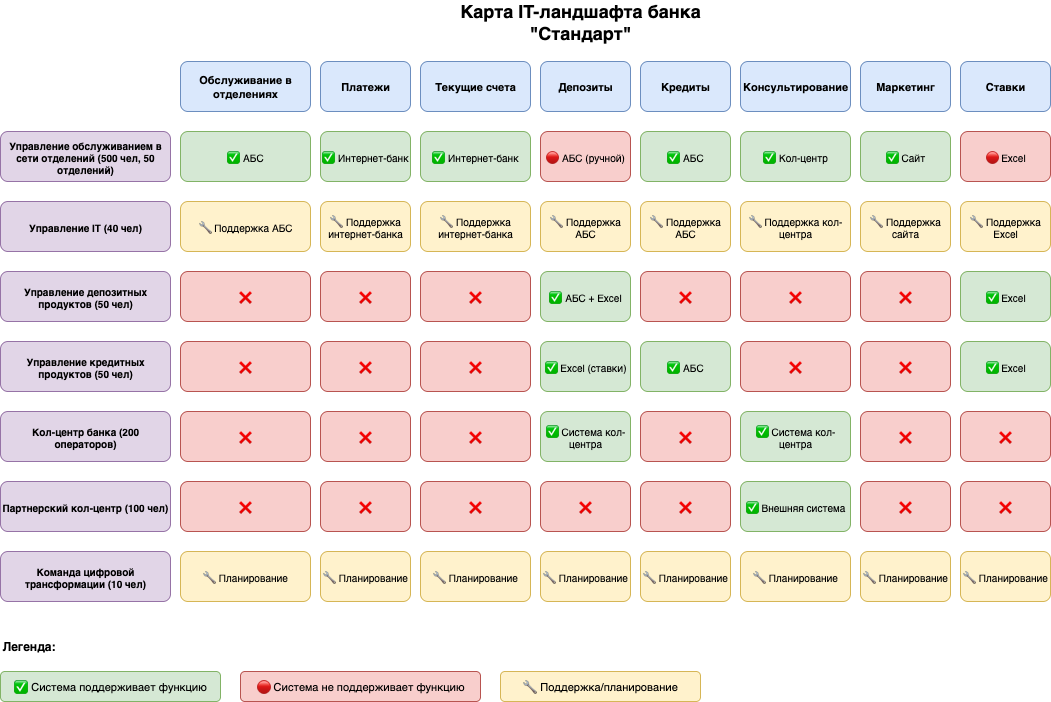

The diagram above was exported from draw.io. Its source (the exported page's mxGraphModel, read from the mxfile embedded in the PNG):
<mxGraphModel dx="1216" dy="700" grid="1" gridSize="10" guides="1" tooltips="1" connect="1" arrows="1" fold="1" page="1" pageScale="1" pageWidth="827" pageHeight="1169" math="0" shadow="0">
  <root>
    <mxCell id="0" />
    <mxCell id="1" parent="0" />
    <mxCell id="VkIum0UTG_WAO4LAlQk--1" value="Карта IT-ландшафта банка &quot;Стандарт&quot;" style="text;html=1;strokeColor=none;fillColor=none;align=center;verticalAlign=middle;whiteSpace=wrap;rounded=0;fontSize=18;fontStyle=1;" vertex="1" parent="1">
      <mxGeometry x="450" y="20" width="300" height="40" as="geometry" />
    </mxCell>
    <mxCell id="VkIum0UTG_WAO4LAlQk--2" value="Обслуживание в отделениях" style="rounded=1;whiteSpace=wrap;html=1;fillColor=#dae8fc;strokeColor=#6c8ebf;fontSize=11;fontStyle=1;" vertex="1" parent="1">
      <mxGeometry x="200" y="80" width="130" height="50" as="geometry" />
    </mxCell>
    <mxCell id="VkIum0UTG_WAO4LAlQk--3" value="Платежи" style="rounded=1;whiteSpace=wrap;html=1;fillColor=#dae8fc;strokeColor=#6c8ebf;fontSize=11;fontStyle=1;" vertex="1" parent="1">
      <mxGeometry x="340" y="80" width="90" height="50" as="geometry" />
    </mxCell>
    <mxCell id="VkIum0UTG_WAO4LAlQk--4" value="Текущие счета" style="rounded=1;whiteSpace=wrap;html=1;fillColor=#dae8fc;strokeColor=#6c8ebf;fontSize=11;fontStyle=1;" vertex="1" parent="1">
      <mxGeometry x="440" y="80" width="110" height="50" as="geometry" />
    </mxCell>
    <mxCell id="VkIum0UTG_WAO4LAlQk--5" value="Депозиты" style="rounded=1;whiteSpace=wrap;html=1;fillColor=#dae8fc;strokeColor=#6c8ebf;fontSize=11;fontStyle=1;" vertex="1" parent="1">
      <mxGeometry x="560" y="80" width="90" height="50" as="geometry" />
    </mxCell>
    <mxCell id="VkIum0UTG_WAO4LAlQk--6" value="Кредиты" style="rounded=1;whiteSpace=wrap;html=1;fillColor=#dae8fc;strokeColor=#6c8ebf;fontSize=11;fontStyle=1;" vertex="1" parent="1">
      <mxGeometry x="660" y="80" width="90" height="50" as="geometry" />
    </mxCell>
    <mxCell id="VkIum0UTG_WAO4LAlQk--7" value="Консультирование" style="rounded=1;whiteSpace=wrap;html=1;fillColor=#dae8fc;strokeColor=#6c8ebf;fontSize=11;fontStyle=1;" vertex="1" parent="1">
      <mxGeometry x="760" y="80" width="110" height="50" as="geometry" />
    </mxCell>
    <mxCell id="VkIum0UTG_WAO4LAlQk--8" value="Маркетинг" style="rounded=1;whiteSpace=wrap;html=1;fillColor=#dae8fc;strokeColor=#6c8ebf;fontSize=11;fontStyle=1;" vertex="1" parent="1">
      <mxGeometry x="880" y="80" width="90" height="50" as="geometry" />
    </mxCell>
    <mxCell id="VkIum0UTG_WAO4LAlQk--9" value="Ставки" style="rounded=1;whiteSpace=wrap;html=1;fillColor=#dae8fc;strokeColor=#6c8ebf;fontSize=11;fontStyle=1;" vertex="1" parent="1">
      <mxGeometry x="980" y="80" width="90" height="50" as="geometry" />
    </mxCell>
    <mxCell id="VkIum0UTG_WAO4LAlQk--10" value="Управление обслуживанием в сети отделений (500 чел, 50 отделений)" style="rounded=1;whiteSpace=wrap;html=1;fillColor=#e1d5e7;strokeColor=#9673a6;fontSize=10;fontStyle=1;" vertex="1" parent="1">
      <mxGeometry x="20" y="150" width="170" height="50" as="geometry" />
    </mxCell>
    <mxCell id="VkIum0UTG_WAO4LAlQk--11" value="Управление IT (40 чел)" style="rounded=1;whiteSpace=wrap;html=1;fillColor=#e1d5e7;strokeColor=#9673a6;fontSize=10;fontStyle=1;" vertex="1" parent="1">
      <mxGeometry x="20" y="220" width="170" height="50" as="geometry" />
    </mxCell>
    <mxCell id="VkIum0UTG_WAO4LAlQk--12" value="Управление депозитных продуктов (50 чел)" style="rounded=1;whiteSpace=wrap;html=1;fillColor=#e1d5e7;strokeColor=#9673a6;fontSize=10;fontStyle=1;" vertex="1" parent="1">
      <mxGeometry x="20" y="290" width="170" height="50" as="geometry" />
    </mxCell>
    <mxCell id="VkIum0UTG_WAO4LAlQk--13" value="Управление кредитных продуктов (50 чел)" style="rounded=1;whiteSpace=wrap;html=1;fillColor=#e1d5e7;strokeColor=#9673a6;fontSize=10;fontStyle=1;" vertex="1" parent="1">
      <mxGeometry x="20" y="360" width="170" height="50" as="geometry" />
    </mxCell>
    <mxCell id="VkIum0UTG_WAO4LAlQk--14" value="Кол-центр банка (200 операторов)" style="rounded=1;whiteSpace=wrap;html=1;fillColor=#e1d5e7;strokeColor=#9673a6;fontSize=10;fontStyle=1;" vertex="1" parent="1">
      <mxGeometry x="20" y="430" width="170" height="50" as="geometry" />
    </mxCell>
    <mxCell id="VkIum0UTG_WAO4LAlQk--15" value="Партнерский кол-центр (100 чел)" style="rounded=1;whiteSpace=wrap;html=1;fillColor=#e1d5e7;strokeColor=#9673a6;fontSize=10;fontStyle=1;" vertex="1" parent="1">
      <mxGeometry x="20" y="500" width="170" height="50" as="geometry" />
    </mxCell>
    <mxCell id="VkIum0UTG_WAO4LAlQk--16" value="Команда цифровой трансформации (10 чел)" style="rounded=1;whiteSpace=wrap;html=1;fillColor=#e1d5e7;strokeColor=#9673a6;fontSize=10;fontStyle=1;" vertex="1" parent="1">
      <mxGeometry x="20" y="570" width="170" height="50" as="geometry" />
    </mxCell>
    <mxCell id="VkIum0UTG_WAO4LAlQk--17" value="✅ АБС" style="rounded=1;whiteSpace=wrap;html=1;fillColor=#d5e8d4;strokeColor=#82b366;fontSize=10;" vertex="1" parent="1">
      <mxGeometry x="200" y="150" width="130" height="50" as="geometry" />
    </mxCell>
    <mxCell id="VkIum0UTG_WAO4LAlQk--18" value="✅ Интернет-банк" style="rounded=1;whiteSpace=wrap;html=1;fillColor=#d5e8d4;strokeColor=#82b366;fontSize=10;" vertex="1" parent="1">
      <mxGeometry x="340" y="150" width="90" height="50" as="geometry" />
    </mxCell>
    <mxCell id="VkIum0UTG_WAO4LAlQk--19" value="✅ Интернет-банк" style="rounded=1;whiteSpace=wrap;html=1;fillColor=#d5e8d4;strokeColor=#82b366;fontSize=10;" vertex="1" parent="1">
      <mxGeometry x="440" y="150" width="110" height="50" as="geometry" />
    </mxCell>
    <mxCell id="VkIum0UTG_WAO4LAlQk--20" value="🔴 АБС (ручной)" style="rounded=1;whiteSpace=wrap;html=1;fillColor=#f8cecc;strokeColor=#b85450;fontSize=10;" vertex="1" parent="1">
      <mxGeometry x="560" y="150" width="90" height="50" as="geometry" />
    </mxCell>
    <mxCell id="VkIum0UTG_WAO4LAlQk--21" value="✅ АБС" style="rounded=1;whiteSpace=wrap;html=1;fillColor=#d5e8d4;strokeColor=#82b366;fontSize=10;" vertex="1" parent="1">
      <mxGeometry x="660" y="150" width="90" height="50" as="geometry" />
    </mxCell>
    <mxCell id="VkIum0UTG_WAO4LAlQk--22" value="✅ Кол-центр" style="rounded=1;whiteSpace=wrap;html=1;fillColor=#d5e8d4;strokeColor=#82b366;fontSize=10;" vertex="1" parent="1">
      <mxGeometry x="760" y="150" width="110" height="50" as="geometry" />
    </mxCell>
    <mxCell id="VkIum0UTG_WAO4LAlQk--23" value="✅ Сайт" style="rounded=1;whiteSpace=wrap;html=1;fillColor=#d5e8d4;strokeColor=#82b366;fontSize=10;" vertex="1" parent="1">
      <mxGeometry x="880" y="150" width="90" height="50" as="geometry" />
    </mxCell>
    <mxCell id="VkIum0UTG_WAO4LAlQk--24" value="🔴 Excel" style="rounded=1;whiteSpace=wrap;html=1;fillColor=#f8cecc;strokeColor=#b85450;fontSize=10;" vertex="1" parent="1">
      <mxGeometry x="980" y="150" width="90" height="50" as="geometry" />
    </mxCell>
    <mxCell id="VkIum0UTG_WAO4LAlQk--25" value="🔧 Поддержка АБС" style="rounded=1;whiteSpace=wrap;html=1;fillColor=#fff2cc;strokeColor=#d6b656;fontSize=10;" vertex="1" parent="1">
      <mxGeometry x="200" y="220" width="130" height="50" as="geometry" />
    </mxCell>
    <mxCell id="VkIum0UTG_WAO4LAlQk--26" value="🔧 Поддержка интернет-банка" style="rounded=1;whiteSpace=wrap;html=1;fillColor=#fff2cc;strokeColor=#d6b656;fontSize=10;" vertex="1" parent="1">
      <mxGeometry x="340" y="220" width="90" height="50" as="geometry" />
    </mxCell>
    <mxCell id="VkIum0UTG_WAO4LAlQk--27" value="🔧 Поддержка интернет-банка" style="rounded=1;whiteSpace=wrap;html=1;fillColor=#fff2cc;strokeColor=#d6b656;fontSize=10;" vertex="1" parent="1">
      <mxGeometry x="440" y="220" width="110" height="50" as="geometry" />
    </mxCell>
    <mxCell id="VkIum0UTG_WAO4LAlQk--28" value="🔧 Поддержка АБС" style="rounded=1;whiteSpace=wrap;html=1;fillColor=#fff2cc;strokeColor=#d6b656;fontSize=10;" vertex="1" parent="1">
      <mxGeometry x="560" y="220" width="90" height="50" as="geometry" />
    </mxCell>
    <mxCell id="VkIum0UTG_WAO4LAlQk--29" value="🔧 Поддержка АБС" style="rounded=1;whiteSpace=wrap;html=1;fillColor=#fff2cc;strokeColor=#d6b656;fontSize=10;" vertex="1" parent="1">
      <mxGeometry x="660" y="220" width="90" height="50" as="geometry" />
    </mxCell>
    <mxCell id="VkIum0UTG_WAO4LAlQk--30" value="🔧 Поддержка кол-центра" style="rounded=1;whiteSpace=wrap;html=1;fillColor=#fff2cc;strokeColor=#d6b656;fontSize=10;" vertex="1" parent="1">
      <mxGeometry x="760" y="220" width="110" height="50" as="geometry" />
    </mxCell>
    <mxCell id="VkIum0UTG_WAO4LAlQk--31" value="🔧 Поддержка сайта" style="rounded=1;whiteSpace=wrap;html=1;fillColor=#fff2cc;strokeColor=#d6b656;fontSize=10;" vertex="1" parent="1">
      <mxGeometry x="880" y="220" width="90" height="50" as="geometry" />
    </mxCell>
    <mxCell id="VkIum0UTG_WAO4LAlQk--32" value="🔧 Поддержка Excel" style="rounded=1;whiteSpace=wrap;html=1;fillColor=#fff2cc;strokeColor=#d6b656;fontSize=10;" vertex="1" parent="1">
      <mxGeometry x="980" y="220" width="90" height="50" as="geometry" />
    </mxCell>
    <mxCell id="VkIum0UTG_WAO4LAlQk--33" value="❌" style="rounded=1;whiteSpace=wrap;html=1;fillColor=#f8cecc;strokeColor=#b85450;fontSize=10;" vertex="1" parent="1">
      <mxGeometry x="200" y="290" width="130" height="50" as="geometry" />
    </mxCell>
    <mxCell id="VkIum0UTG_WAO4LAlQk--34" value="❌" style="rounded=1;whiteSpace=wrap;html=1;fillColor=#f8cecc;strokeColor=#b85450;fontSize=10;" vertex="1" parent="1">
      <mxGeometry x="340" y="290" width="90" height="50" as="geometry" />
    </mxCell>
    <mxCell id="VkIum0UTG_WAO4LAlQk--35" value="❌" style="rounded=1;whiteSpace=wrap;html=1;fillColor=#f8cecc;strokeColor=#b85450;fontSize=10;" vertex="1" parent="1">
      <mxGeometry x="440" y="290" width="110" height="50" as="geometry" />
    </mxCell>
    <mxCell id="VkIum0UTG_WAO4LAlQk--36" value="✅ АБС + Excel" style="rounded=1;whiteSpace=wrap;html=1;fillColor=#d5e8d4;strokeColor=#82b366;fontSize=10;" vertex="1" parent="1">
      <mxGeometry x="560" y="290" width="90" height="50" as="geometry" />
    </mxCell>
    <mxCell id="VkIum0UTG_WAO4LAlQk--37" value="❌" style="rounded=1;whiteSpace=wrap;html=1;fillColor=#f8cecc;strokeColor=#b85450;fontSize=10;" vertex="1" parent="1">
      <mxGeometry x="660" y="290" width="90" height="50" as="geometry" />
    </mxCell>
    <mxCell id="VkIum0UTG_WAO4LAlQk--38" value="❌" style="rounded=1;whiteSpace=wrap;html=1;fillColor=#f8cecc;strokeColor=#b85450;fontSize=10;" vertex="1" parent="1">
      <mxGeometry x="760" y="290" width="110" height="50" as="geometry" />
    </mxCell>
    <mxCell id="VkIum0UTG_WAO4LAlQk--39" value="❌" style="rounded=1;whiteSpace=wrap;html=1;fillColor=#f8cecc;strokeColor=#b85450;fontSize=10;" vertex="1" parent="1">
      <mxGeometry x="880" y="290" width="90" height="50" as="geometry" />
    </mxCell>
    <mxCell id="VkIum0UTG_WAO4LAlQk--40" value="✅ Excel" style="rounded=1;whiteSpace=wrap;html=1;fillColor=#d5e8d4;strokeColor=#82b366;fontSize=10;" vertex="1" parent="1">
      <mxGeometry x="980" y="290" width="90" height="50" as="geometry" />
    </mxCell>
    <mxCell id="VkIum0UTG_WAO4LAlQk--41" value="❌" style="rounded=1;whiteSpace=wrap;html=1;fillColor=#f8cecc;strokeColor=#b85450;fontSize=10;" vertex="1" parent="1">
      <mxGeometry x="200" y="360" width="130" height="50" as="geometry" />
    </mxCell>
    <mxCell id="VkIum0UTG_WAO4LAlQk--42" value="❌" style="rounded=1;whiteSpace=wrap;html=1;fillColor=#f8cecc;strokeColor=#b85450;fontSize=10;" vertex="1" parent="1">
      <mxGeometry x="340" y="360" width="90" height="50" as="geometry" />
    </mxCell>
    <mxCell id="VkIum0UTG_WAO4LAlQk--43" value="❌" style="rounded=1;whiteSpace=wrap;html=1;fillColor=#f8cecc;strokeColor=#b85450;fontSize=10;" vertex="1" parent="1">
      <mxGeometry x="440" y="360" width="110" height="50" as="geometry" />
    </mxCell>
    <mxCell id="VkIum0UTG_WAO4LAlQk--44" value="✅ Excel (ставки)" style="rounded=1;whiteSpace=wrap;html=1;fillColor=#d5e8d4;strokeColor=#82b366;fontSize=10;" vertex="1" parent="1">
      <mxGeometry x="560" y="360" width="90" height="50" as="geometry" />
    </mxCell>
    <mxCell id="VkIum0UTG_WAO4LAlQk--45" value="✅ АБС" style="rounded=1;whiteSpace=wrap;html=1;fillColor=#d5e8d4;strokeColor=#82b366;fontSize=10;" vertex="1" parent="1">
      <mxGeometry x="660" y="360" width="90" height="50" as="geometry" />
    </mxCell>
    <mxCell id="VkIum0UTG_WAO4LAlQk--46" value="❌" style="rounded=1;whiteSpace=wrap;html=1;fillColor=#f8cecc;strokeColor=#b85450;fontSize=10;" vertex="1" parent="1">
      <mxGeometry x="760" y="360" width="110" height="50" as="geometry" />
    </mxCell>
    <mxCell id="VkIum0UTG_WAO4LAlQk--47" value="❌" style="rounded=1;whiteSpace=wrap;html=1;fillColor=#f8cecc;strokeColor=#b85450;fontSize=10;" vertex="1" parent="1">
      <mxGeometry x="880" y="360" width="90" height="50" as="geometry" />
    </mxCell>
    <mxCell id="VkIum0UTG_WAO4LAlQk--48" value="✅ Excel" style="rounded=1;whiteSpace=wrap;html=1;fillColor=#d5e8d4;strokeColor=#82b366;fontSize=10;" vertex="1" parent="1">
      <mxGeometry x="980" y="360" width="90" height="50" as="geometry" />
    </mxCell>
    <mxCell id="VkIum0UTG_WAO4LAlQk--49" value="❌" style="rounded=1;whiteSpace=wrap;html=1;fillColor=#f8cecc;strokeColor=#b85450;fontSize=10;" vertex="1" parent="1">
      <mxGeometry x="200" y="430" width="130" height="50" as="geometry" />
    </mxCell>
    <mxCell id="VkIum0UTG_WAO4LAlQk--50" value="❌" style="rounded=1;whiteSpace=wrap;html=1;fillColor=#f8cecc;strokeColor=#b85450;fontSize=10;" vertex="1" parent="1">
      <mxGeometry x="340" y="430" width="90" height="50" as="geometry" />
    </mxCell>
    <mxCell id="VkIum0UTG_WAO4LAlQk--51" value="❌" style="rounded=1;whiteSpace=wrap;html=1;fillColor=#f8cecc;strokeColor=#b85450;fontSize=10;" vertex="1" parent="1">
      <mxGeometry x="440" y="430" width="110" height="50" as="geometry" />
    </mxCell>
    <mxCell id="VkIum0UTG_WAO4LAlQk--52" value="✅ Система кол-центра" style="rounded=1;whiteSpace=wrap;html=1;fillColor=#d5e8d4;strokeColor=#82b366;fontSize=10;" vertex="1" parent="1">
      <mxGeometry x="560" y="430" width="90" height="50" as="geometry" />
    </mxCell>
    <mxCell id="VkIum0UTG_WAO4LAlQk--53" value="❌" style="rounded=1;whiteSpace=wrap;html=1;fillColor=#f8cecc;strokeColor=#b85450;fontSize=10;" vertex="1" parent="1">
      <mxGeometry x="660" y="430" width="90" height="50" as="geometry" />
    </mxCell>
    <mxCell id="VkIum0UTG_WAO4LAlQk--54" value="✅ Система кол-центра" style="rounded=1;whiteSpace=wrap;html=1;fillColor=#d5e8d4;strokeColor=#82b366;fontSize=10;" vertex="1" parent="1">
      <mxGeometry x="760" y="430" width="110" height="50" as="geometry" />
    </mxCell>
    <mxCell id="VkIum0UTG_WAO4LAlQk--55" value="❌" style="rounded=1;whiteSpace=wrap;html=1;fillColor=#f8cecc;strokeColor=#b85450;fontSize=10;" vertex="1" parent="1">
      <mxGeometry x="880" y="430" width="90" height="50" as="geometry" />
    </mxCell>
    <mxCell id="VkIum0UTG_WAO4LAlQk--56" value="❌" style="rounded=1;whiteSpace=wrap;html=1;fillColor=#f8cecc;strokeColor=#b85450;fontSize=10;" vertex="1" parent="1">
      <mxGeometry x="980" y="430" width="90" height="50" as="geometry" />
    </mxCell>
    <mxCell id="VkIum0UTG_WAO4LAlQk--57" value="❌" style="rounded=1;whiteSpace=wrap;html=1;fillColor=#f8cecc;strokeColor=#b85450;fontSize=10;" vertex="1" parent="1">
      <mxGeometry x="200" y="500" width="130" height="50" as="geometry" />
    </mxCell>
    <mxCell id="VkIum0UTG_WAO4LAlQk--58" value="❌" style="rounded=1;whiteSpace=wrap;html=1;fillColor=#f8cecc;strokeColor=#b85450;fontSize=10;" vertex="1" parent="1">
      <mxGeometry x="340" y="500" width="90" height="50" as="geometry" />
    </mxCell>
    <mxCell id="VkIum0UTG_WAO4LAlQk--59" value="❌" style="rounded=1;whiteSpace=wrap;html=1;fillColor=#f8cecc;strokeColor=#b85450;fontSize=10;" vertex="1" parent="1">
      <mxGeometry x="440" y="500" width="110" height="50" as="geometry" />
    </mxCell>
    <mxCell id="VkIum0UTG_WAO4LAlQk--60" value="❌" style="rounded=1;whiteSpace=wrap;html=1;fillColor=#f8cecc;strokeColor=#b85450;fontSize=10;" vertex="1" parent="1">
      <mxGeometry x="560" y="500" width="90" height="50" as="geometry" />
    </mxCell>
    <mxCell id="VkIum0UTG_WAO4LAlQk--61" value="❌" style="rounded=1;whiteSpace=wrap;html=1;fillColor=#f8cecc;strokeColor=#b85450;fontSize=10;" vertex="1" parent="1">
      <mxGeometry x="660" y="500" width="90" height="50" as="geometry" />
    </mxCell>
    <mxCell id="VkIum0UTG_WAO4LAlQk--62" value="✅ Внешняя система" style="rounded=1;whiteSpace=wrap;html=1;fillColor=#d5e8d4;strokeColor=#82b366;fontSize=10;" vertex="1" parent="1">
      <mxGeometry x="760" y="500" width="110" height="50" as="geometry" />
    </mxCell>
    <mxCell id="VkIum0UTG_WAO4LAlQk--63" value="❌" style="rounded=1;whiteSpace=wrap;html=1;fillColor=#f8cecc;strokeColor=#b85450;fontSize=10;" vertex="1" parent="1">
      <mxGeometry x="880" y="500" width="90" height="50" as="geometry" />
    </mxCell>
    <mxCell id="VkIum0UTG_WAO4LAlQk--64" value="❌" style="rounded=1;whiteSpace=wrap;html=1;fillColor=#f8cecc;strokeColor=#b85450;fontSize=10;" vertex="1" parent="1">
      <mxGeometry x="980" y="500" width="90" height="50" as="geometry" />
    </mxCell>
    <mxCell id="VkIum0UTG_WAO4LAlQk--65" value="🔧 Планирование" style="rounded=1;whiteSpace=wrap;html=1;fillColor=#fff2cc;strokeColor=#d6b656;fontSize=10;" vertex="1" parent="1">
      <mxGeometry x="200" y="570" width="130" height="50" as="geometry" />
    </mxCell>
    <mxCell id="VkIum0UTG_WAO4LAlQk--66" value="🔧 Планирование" style="rounded=1;whiteSpace=wrap;html=1;fillColor=#fff2cc;strokeColor=#d6b656;fontSize=10;" vertex="1" parent="1">
      <mxGeometry x="340" y="570" width="90" height="50" as="geometry" />
    </mxCell>
    <mxCell id="VkIum0UTG_WAO4LAlQk--67" value="🔧 Планирование" style="rounded=1;whiteSpace=wrap;html=1;fillColor=#fff2cc;strokeColor=#d6b656;fontSize=10;" vertex="1" parent="1">
      <mxGeometry x="440" y="570" width="110" height="50" as="geometry" />
    </mxCell>
    <mxCell id="VkIum0UTG_WAO4LAlQk--68" value="🔧 Планирование" style="rounded=1;whiteSpace=wrap;html=1;fillColor=#fff2cc;strokeColor=#d6b656;fontSize=10;" vertex="1" parent="1">
      <mxGeometry x="560" y="570" width="90" height="50" as="geometry" />
    </mxCell>
    <mxCell id="VkIum0UTG_WAO4LAlQk--69" value="🔧 Планирование" style="rounded=1;whiteSpace=wrap;html=1;fillColor=#fff2cc;strokeColor=#d6b656;fontSize=10;" vertex="1" parent="1">
      <mxGeometry x="660" y="570" width="90" height="50" as="geometry" />
    </mxCell>
    <mxCell id="VkIum0UTG_WAO4LAlQk--70" value="🔧 Планирование" style="rounded=1;whiteSpace=wrap;html=1;fillColor=#fff2cc;strokeColor=#d6b656;fontSize=10;" vertex="1" parent="1">
      <mxGeometry x="760" y="570" width="110" height="50" as="geometry" />
    </mxCell>
    <mxCell id="VkIum0UTG_WAO4LAlQk--71" value="🔧 Планирование" style="rounded=1;whiteSpace=wrap;html=1;fillColor=#fff2cc;strokeColor=#d6b656;fontSize=10;" vertex="1" parent="1">
      <mxGeometry x="880" y="570" width="90" height="50" as="geometry" />
    </mxCell>
    <mxCell id="VkIum0UTG_WAO4LAlQk--72" value="🔧 Планирование" style="rounded=1;whiteSpace=wrap;html=1;fillColor=#fff2cc;strokeColor=#d6b656;fontSize=10;" vertex="1" parent="1">
      <mxGeometry x="980" y="570" width="90" height="50" as="geometry" />
    </mxCell>
    <mxCell id="VkIum0UTG_WAO4LAlQk--73" value="Легенда:" style="text;html=1;strokeColor=none;fillColor=none;align=left;verticalAlign=middle;whiteSpace=wrap;rounded=0;fontSize=12;fontStyle=1;" vertex="1" parent="1">
      <mxGeometry x="20" y="650" width="80" height="30" as="geometry" />
    </mxCell>
    <mxCell id="VkIum0UTG_WAO4LAlQk--74" value="✅ Система поддерживает функцию" style="rounded=1;whiteSpace=wrap;html=1;fillColor=#d5e8d4;strokeColor=#82b366;fontSize=11;" vertex="1" parent="1">
      <mxGeometry x="20" y="690" width="220" height="30" as="geometry" />
    </mxCell>
    <mxCell id="VkIum0UTG_WAO4LAlQk--75" value="🔴 Система не поддерживает функцию" style="rounded=1;whiteSpace=wrap;html=1;fillColor=#f8cecc;strokeColor=#b85450;fontSize=11;" vertex="1" parent="1">
      <mxGeometry x="260" y="690" width="240" height="30" as="geometry" />
    </mxCell>
    <mxCell id="VkIum0UTG_WAO4LAlQk--76" value="🔧 Поддержка/планирование" style="rounded=1;whiteSpace=wrap;html=1;fillColor=#fff2cc;strokeColor=#d6b656;fontSize=11;" vertex="1" parent="1">
      <mxGeometry x="520" y="690" width="200" height="30" as="geometry" />
    </mxCell>
  </root>
</mxGraphModel>